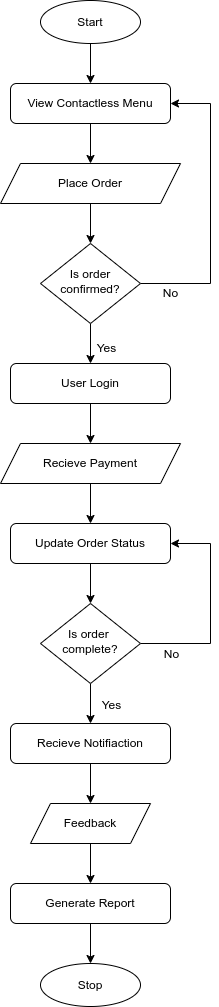

The diagram above was exported from draw.io. Its source (the exported page's mxGraphModel, read from the mxfile embedded in the PNG):
<mxGraphModel dx="1049" dy="623" grid="1" gridSize="10" guides="1" tooltips="1" connect="1" arrows="1" fold="1" page="1" pageScale="1" pageWidth="827" pageHeight="1169" math="0" shadow="0">
  <root>
    <mxCell id="WIyWlLk6GJQsqaUBKTNV-0" />
    <mxCell id="WIyWlLk6GJQsqaUBKTNV-1" parent="WIyWlLk6GJQsqaUBKTNV-0" />
    <mxCell id="dVyRh69405vTBwXEnnxP-36" value="" style="edgeStyle=orthogonalEdgeStyle;rounded=0;orthogonalLoop=1;jettySize=auto;html=1;" parent="WIyWlLk6GJQsqaUBKTNV-1" source="WIyWlLk6GJQsqaUBKTNV-3" target="dVyRh69405vTBwXEnnxP-4" edge="1">
      <mxGeometry relative="1" as="geometry" />
    </mxCell>
    <mxCell id="WIyWlLk6GJQsqaUBKTNV-3" value="View Contactless Menu" style="rounded=1;whiteSpace=wrap;html=1;fontSize=12;glass=0;strokeWidth=1;shadow=0;" parent="WIyWlLk6GJQsqaUBKTNV-1" vertex="1">
      <mxGeometry x="360" y="120" width="160" height="40" as="geometry" />
    </mxCell>
    <mxCell id="dVyRh69405vTBwXEnnxP-6" value="No" style="edgeStyle=orthogonalEdgeStyle;rounded=0;orthogonalLoop=1;jettySize=auto;html=1;entryX=1;entryY=0.5;entryDx=0;entryDy=0;strokeWidth=1;fontSize=12;exitX=1;exitY=0.5;exitDx=0;exitDy=0;" parent="WIyWlLk6GJQsqaUBKTNV-1" source="WIyWlLk6GJQsqaUBKTNV-6" target="WIyWlLk6GJQsqaUBKTNV-3" edge="1">
      <mxGeometry x="-0.7931" y="-10" relative="1" as="geometry">
        <Array as="points">
          <mxPoint x="560" y="320" />
          <mxPoint x="560" y="140" />
        </Array>
        <mxPoint as="offset" />
      </mxGeometry>
    </mxCell>
    <mxCell id="dVyRh69405vTBwXEnnxP-12" value="" style="edgeStyle=orthogonalEdgeStyle;rounded=0;orthogonalLoop=1;jettySize=auto;html=1;exitX=0.5;exitY=1;exitDx=0;exitDy=0;" parent="WIyWlLk6GJQsqaUBKTNV-1" source="dVyRh69405vTBwXEnnxP-17" target="dVyRh69405vTBwXEnnxP-10" edge="1">
      <mxGeometry relative="1" as="geometry">
        <mxPoint x="445" y="427" as="sourcePoint" />
      </mxGeometry>
    </mxCell>
    <mxCell id="dVyRh69405vTBwXEnnxP-13" value="&lt;font style=&quot;font-size: 12px;&quot;&gt;Yes&lt;/font&gt;" style="edgeLabel;html=1;align=center;verticalAlign=middle;resizable=0;points=[];" parent="dVyRh69405vTBwXEnnxP-12" vertex="1" connectable="0">
      <mxGeometry x="0.06" y="-2" relative="1" as="geometry">
        <mxPoint x="17" y="-77" as="offset" />
      </mxGeometry>
    </mxCell>
    <mxCell id="dVyRh69405vTBwXEnnxP-18" value="" style="edgeStyle=orthogonalEdgeStyle;rounded=0;orthogonalLoop=1;jettySize=auto;html=1;" parent="WIyWlLk6GJQsqaUBKTNV-1" source="WIyWlLk6GJQsqaUBKTNV-6" target="dVyRh69405vTBwXEnnxP-17" edge="1">
      <mxGeometry relative="1" as="geometry" />
    </mxCell>
    <mxCell id="WIyWlLk6GJQsqaUBKTNV-6" value="Is order confirmed?" style="rhombus;whiteSpace=wrap;html=1;shadow=0;fontFamily=Helvetica;fontSize=12;align=center;strokeWidth=1;spacing=6;spacingTop=-4;" parent="WIyWlLk6GJQsqaUBKTNV-1" vertex="1">
      <mxGeometry x="390" y="280" width="100" height="80" as="geometry" />
    </mxCell>
    <mxCell id="dVyRh69405vTBwXEnnxP-2" value="" style="edgeStyle=orthogonalEdgeStyle;rounded=0;orthogonalLoop=1;jettySize=auto;html=1;labelBackgroundColor=default;" parent="WIyWlLk6GJQsqaUBKTNV-1" source="dVyRh69405vTBwXEnnxP-0" target="WIyWlLk6GJQsqaUBKTNV-3" edge="1">
      <mxGeometry relative="1" as="geometry" />
    </mxCell>
    <mxCell id="dVyRh69405vTBwXEnnxP-0" value="Start" style="ellipse;whiteSpace=wrap;html=1;" parent="WIyWlLk6GJQsqaUBKTNV-1" vertex="1">
      <mxGeometry x="390" y="37" width="100" height="43" as="geometry" />
    </mxCell>
    <mxCell id="dVyRh69405vTBwXEnnxP-7" value="" style="edgeStyle=orthogonalEdgeStyle;rounded=0;orthogonalLoop=1;jettySize=auto;html=1;" parent="WIyWlLk6GJQsqaUBKTNV-1" source="dVyRh69405vTBwXEnnxP-4" target="WIyWlLk6GJQsqaUBKTNV-6" edge="1">
      <mxGeometry relative="1" as="geometry" />
    </mxCell>
    <mxCell id="dVyRh69405vTBwXEnnxP-4" value="Place Order" style="shape=parallelogram;perimeter=parallelogramPerimeter;whiteSpace=wrap;html=1;fixedSize=1;" parent="WIyWlLk6GJQsqaUBKTNV-1" vertex="1">
      <mxGeometry x="350" y="200" width="180" height="40" as="geometry" />
    </mxCell>
    <mxCell id="dVyRh69405vTBwXEnnxP-21" value="" style="edgeStyle=orthogonalEdgeStyle;rounded=0;orthogonalLoop=1;jettySize=auto;html=1;" parent="WIyWlLk6GJQsqaUBKTNV-1" source="dVyRh69405vTBwXEnnxP-10" target="dVyRh69405vTBwXEnnxP-20" edge="1">
      <mxGeometry relative="1" as="geometry" />
    </mxCell>
    <mxCell id="dVyRh69405vTBwXEnnxP-10" value="Recieve Payment" style="shape=parallelogram;perimeter=parallelogramPerimeter;whiteSpace=wrap;html=1;fixedSize=1;" parent="WIyWlLk6GJQsqaUBKTNV-1" vertex="1">
      <mxGeometry x="350" y="480" width="180" height="40" as="geometry" />
    </mxCell>
    <mxCell id="dVyRh69405vTBwXEnnxP-17" value="User Login" style="rounded=1;whiteSpace=wrap;html=1;fontSize=12;glass=0;strokeWidth=1;shadow=0;" parent="WIyWlLk6GJQsqaUBKTNV-1" vertex="1">
      <mxGeometry x="360" y="400" width="160" height="40" as="geometry" />
    </mxCell>
    <mxCell id="dVyRh69405vTBwXEnnxP-25" value="" style="edgeStyle=orthogonalEdgeStyle;rounded=0;orthogonalLoop=1;jettySize=auto;html=1;" parent="WIyWlLk6GJQsqaUBKTNV-1" source="dVyRh69405vTBwXEnnxP-20" target="dVyRh69405vTBwXEnnxP-24" edge="1">
      <mxGeometry relative="1" as="geometry" />
    </mxCell>
    <mxCell id="dVyRh69405vTBwXEnnxP-20" value="Update Order Status" style="rounded=1;whiteSpace=wrap;html=1;fontSize=12;glass=0;strokeWidth=1;shadow=0;" parent="WIyWlLk6GJQsqaUBKTNV-1" vertex="1">
      <mxGeometry x="360" y="560" width="160" height="40" as="geometry" />
    </mxCell>
    <mxCell id="dVyRh69405vTBwXEnnxP-22" value="Stop" style="ellipse;whiteSpace=wrap;html=1;" parent="WIyWlLk6GJQsqaUBKTNV-1" vertex="1">
      <mxGeometry x="390" y="1000" width="100" height="43" as="geometry" />
    </mxCell>
    <mxCell id="dVyRh69405vTBwXEnnxP-26" style="edgeStyle=orthogonalEdgeStyle;rounded=0;orthogonalLoop=1;jettySize=auto;html=1;entryX=1;entryY=0.5;entryDx=0;entryDy=0;" parent="WIyWlLk6GJQsqaUBKTNV-1" source="dVyRh69405vTBwXEnnxP-24" target="dVyRh69405vTBwXEnnxP-20" edge="1">
      <mxGeometry relative="1" as="geometry">
        <Array as="points">
          <mxPoint x="560" y="680" />
          <mxPoint x="560" y="580" />
        </Array>
      </mxGeometry>
    </mxCell>
    <mxCell id="dVyRh69405vTBwXEnnxP-40" value="&lt;font style=&quot;font-size: 12px;&quot;&gt;No&lt;/font&gt;" style="edgeLabel;html=1;align=center;verticalAlign=middle;resizable=0;points=[];" parent="dVyRh69405vTBwXEnnxP-26" vertex="1" connectable="0">
      <mxGeometry x="-0.8095" y="-1" relative="1" as="geometry">
        <mxPoint x="10" y="9" as="offset" />
      </mxGeometry>
    </mxCell>
    <mxCell id="dVyRh69405vTBwXEnnxP-32" value="" style="edgeStyle=orthogonalEdgeStyle;rounded=0;orthogonalLoop=1;jettySize=auto;html=1;" parent="WIyWlLk6GJQsqaUBKTNV-1" source="dVyRh69405vTBwXEnnxP-24" target="dVyRh69405vTBwXEnnxP-31" edge="1">
      <mxGeometry relative="1" as="geometry" />
    </mxCell>
    <mxCell id="dVyRh69405vTBwXEnnxP-41" value="&lt;font style=&quot;font-size: 12px;&quot;&gt;Yes&lt;/font&gt;" style="edgeLabel;html=1;align=center;verticalAlign=middle;resizable=0;points=[];" parent="dVyRh69405vTBwXEnnxP-32" vertex="1" connectable="0">
      <mxGeometry x="0.06" y="-3" relative="1" as="geometry">
        <mxPoint x="23" as="offset" />
      </mxGeometry>
    </mxCell>
    <mxCell id="dVyRh69405vTBwXEnnxP-24" value="Is order&amp;nbsp;&lt;div&gt;complete?&lt;/div&gt;" style="rhombus;whiteSpace=wrap;html=1;shadow=0;fontFamily=Helvetica;fontSize=12;align=center;strokeWidth=1;spacing=6;spacingTop=-4;" parent="WIyWlLk6GJQsqaUBKTNV-1" vertex="1">
      <mxGeometry x="390" y="640" width="100" height="80" as="geometry" />
    </mxCell>
    <mxCell id="dVyRh69405vTBwXEnnxP-38" value="" style="edgeStyle=orthogonalEdgeStyle;rounded=0;orthogonalLoop=1;jettySize=auto;html=1;" parent="WIyWlLk6GJQsqaUBKTNV-1" source="dVyRh69405vTBwXEnnxP-29" target="dVyRh69405vTBwXEnnxP-37" edge="1">
      <mxGeometry relative="1" as="geometry" />
    </mxCell>
    <mxCell id="dVyRh69405vTBwXEnnxP-29" value="Feedback" style="shape=parallelogram;perimeter=parallelogramPerimeter;whiteSpace=wrap;html=1;fixedSize=1;" parent="WIyWlLk6GJQsqaUBKTNV-1" vertex="1">
      <mxGeometry x="380" y="840" width="120" height="40" as="geometry" />
    </mxCell>
    <mxCell id="dVyRh69405vTBwXEnnxP-33" value="" style="edgeStyle=orthogonalEdgeStyle;rounded=0;orthogonalLoop=1;jettySize=auto;html=1;" parent="WIyWlLk6GJQsqaUBKTNV-1" source="dVyRh69405vTBwXEnnxP-31" target="dVyRh69405vTBwXEnnxP-29" edge="1">
      <mxGeometry relative="1" as="geometry" />
    </mxCell>
    <mxCell id="dVyRh69405vTBwXEnnxP-31" value="Recieve Notifiaction" style="rounded=1;whiteSpace=wrap;html=1;fontSize=12;glass=0;strokeWidth=1;shadow=0;" parent="WIyWlLk6GJQsqaUBKTNV-1" vertex="1">
      <mxGeometry x="360" y="760" width="160" height="40" as="geometry" />
    </mxCell>
    <mxCell id="dVyRh69405vTBwXEnnxP-39" value="" style="edgeStyle=orthogonalEdgeStyle;rounded=0;orthogonalLoop=1;jettySize=auto;html=1;" parent="WIyWlLk6GJQsqaUBKTNV-1" source="dVyRh69405vTBwXEnnxP-37" target="dVyRh69405vTBwXEnnxP-22" edge="1">
      <mxGeometry relative="1" as="geometry" />
    </mxCell>
    <mxCell id="dVyRh69405vTBwXEnnxP-37" value="Generate Report" style="rounded=1;whiteSpace=wrap;html=1;fontSize=12;glass=0;strokeWidth=1;shadow=0;" parent="WIyWlLk6GJQsqaUBKTNV-1" vertex="1">
      <mxGeometry x="360" y="920" width="160" height="40" as="geometry" />
    </mxCell>
  </root>
</mxGraphModel>